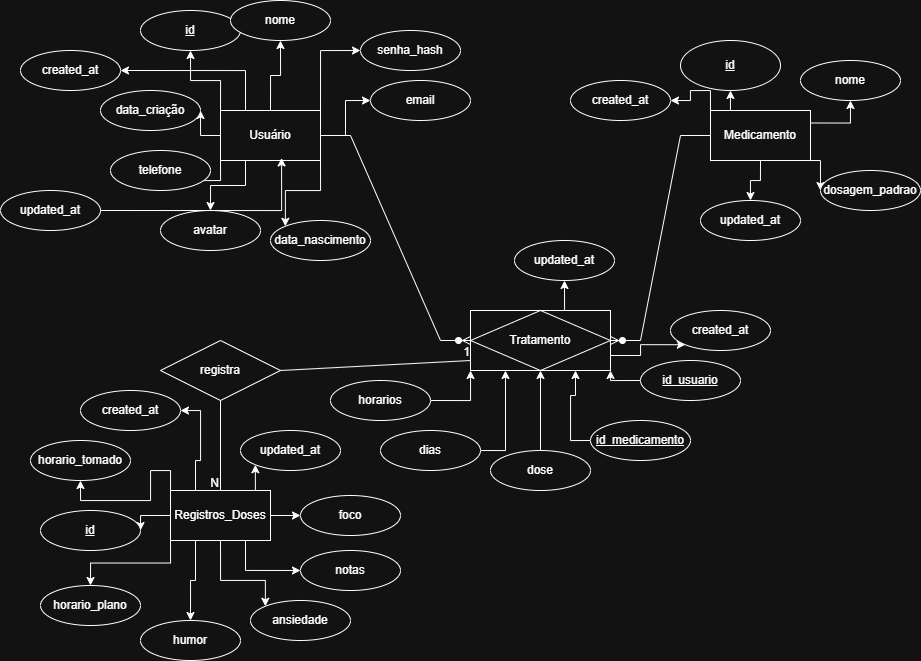

The diagram above was exported from draw.io. Its source (the exported page's mxGraphModel, read from the mxfile embedded in the PNG):
<mxGraphModel dx="1853" dy="679" grid="1" gridSize="10" guides="1" tooltips="1" connect="1" arrows="1" fold="1" page="1" pageScale="1" pageWidth="827" pageHeight="1169" math="0" shadow="0">
  <root>
    <mxCell id="0" />
    <mxCell id="1" parent="0" />
    <mxCell id="DeI8Wx3SMJSAJVJVi3wG-14" edge="1" parent="1" source="DeI8Wx3SMJSAJVJVi3wG-1" style="edgeStyle=orthogonalEdgeStyle;rounded=0;orthogonalLoop=1;jettySize=auto;html=1;exitX=0;exitY=0;exitDx=0;exitDy=0;entryX=0.5;entryY=1;entryDx=0;entryDy=0;" target="DeI8Wx3SMJSAJVJVi3wG-2">
      <mxGeometry relative="1" as="geometry" />
    </mxCell>
    <mxCell id="DeI8Wx3SMJSAJVJVi3wG-15" edge="1" parent="1" source="DeI8Wx3SMJSAJVJVi3wG-1" style="edgeStyle=orthogonalEdgeStyle;rounded=0;orthogonalLoop=1;jettySize=auto;html=1;exitX=0;exitY=0.5;exitDx=0;exitDy=0;entryX=1;entryY=0.5;entryDx=0;entryDy=0;" target="DeI8Wx3SMJSAJVJVi3wG-3">
      <mxGeometry relative="1" as="geometry" />
    </mxCell>
    <mxCell id="DeI8Wx3SMJSAJVJVi3wG-16" edge="1" parent="1" source="DeI8Wx3SMJSAJVJVi3wG-1" style="edgeStyle=orthogonalEdgeStyle;rounded=0;orthogonalLoop=1;jettySize=auto;html=1;exitX=0;exitY=1;exitDx=0;exitDy=0;" target="DeI8Wx3SMJSAJVJVi3wG-6">
      <mxGeometry relative="1" as="geometry" />
    </mxCell>
    <mxCell id="DeI8Wx3SMJSAJVJVi3wG-17" edge="1" parent="1" source="DeI8Wx3SMJSAJVJVi3wG-1" style="edgeStyle=orthogonalEdgeStyle;rounded=0;orthogonalLoop=1;jettySize=auto;html=1;exitX=0.25;exitY=1;exitDx=0;exitDy=0;entryX=0.5;entryY=0;entryDx=0;entryDy=0;" target="DeI8Wx3SMJSAJVJVi3wG-7">
      <mxGeometry relative="1" as="geometry" />
    </mxCell>
    <mxCell id="DeI8Wx3SMJSAJVJVi3wG-18" edge="1" parent="1" source="DeI8Wx3SMJSAJVJVi3wG-1" style="edgeStyle=orthogonalEdgeStyle;rounded=0;orthogonalLoop=1;jettySize=auto;html=1;exitX=0.5;exitY=0;exitDx=0;exitDy=0;entryX=0.5;entryY=1;entryDx=0;entryDy=0;" target="DeI8Wx3SMJSAJVJVi3wG-9">
      <mxGeometry relative="1" as="geometry" />
    </mxCell>
    <mxCell id="DeI8Wx3SMJSAJVJVi3wG-19" edge="1" parent="1" source="DeI8Wx3SMJSAJVJVi3wG-1" style="edgeStyle=orthogonalEdgeStyle;rounded=0;orthogonalLoop=1;jettySize=auto;html=1;exitX=1;exitY=0;exitDx=0;exitDy=0;entryX=0;entryY=0.5;entryDx=0;entryDy=0;" target="DeI8Wx3SMJSAJVJVi3wG-8">
      <mxGeometry relative="1" as="geometry" />
    </mxCell>
    <mxCell id="DeI8Wx3SMJSAJVJVi3wG-20" edge="1" parent="1" source="DeI8Wx3SMJSAJVJVi3wG-1" style="edgeStyle=orthogonalEdgeStyle;rounded=0;orthogonalLoop=1;jettySize=auto;html=1;exitX=1;exitY=0.5;exitDx=0;exitDy=0;entryX=0;entryY=0.5;entryDx=0;entryDy=0;" target="DeI8Wx3SMJSAJVJVi3wG-4">
      <mxGeometry relative="1" as="geometry" />
    </mxCell>
    <mxCell id="DeI8Wx3SMJSAJVJVi3wG-21" edge="1" parent="1" source="DeI8Wx3SMJSAJVJVi3wG-1" style="edgeStyle=orthogonalEdgeStyle;rounded=0;orthogonalLoop=1;jettySize=auto;html=1;exitX=1;exitY=1;exitDx=0;exitDy=0;entryX=0;entryY=0;entryDx=0;entryDy=0;" target="DeI8Wx3SMJSAJVJVi3wG-5">
      <mxGeometry relative="1" as="geometry" />
    </mxCell>
    <mxCell id="DeI8Wx3SMJSAJVJVi3wG-74" edge="1" parent="1" source="DeI8Wx3SMJSAJVJVi3wG-1" style="edgeStyle=orthogonalEdgeStyle;rounded=0;orthogonalLoop=1;jettySize=auto;html=1;exitX=0.25;exitY=0;exitDx=0;exitDy=0;entryX=1;entryY=0.5;entryDx=0;entryDy=0;" target="DeI8Wx3SMJSAJVJVi3wG-70">
      <mxGeometry relative="1" as="geometry" />
    </mxCell>
    <mxCell id="DeI8Wx3SMJSAJVJVi3wG-1" parent="1" style="whiteSpace=wrap;html=1;align=center;" value="Usuário" vertex="1">
      <mxGeometry height="50" width="100" x="120" y="110" as="geometry" />
    </mxCell>
    <mxCell id="DeI8Wx3SMJSAJVJVi3wG-2" parent="1" style="ellipse;whiteSpace=wrap;html=1;align=center;fontStyle=4;" value="id" vertex="1">
      <mxGeometry height="40" width="100" x="40" y="10" as="geometry" />
    </mxCell>
    <mxCell id="DeI8Wx3SMJSAJVJVi3wG-3" parent="1" style="ellipse;whiteSpace=wrap;html=1;align=center;" value="data_criação" vertex="1">
      <mxGeometry height="40" width="100" y="90" as="geometry" />
    </mxCell>
    <mxCell id="DeI8Wx3SMJSAJVJVi3wG-4" parent="1" style="ellipse;whiteSpace=wrap;html=1;align=center;" value="email" vertex="1">
      <mxGeometry height="40" width="100" x="270" y="80" as="geometry" />
    </mxCell>
    <mxCell id="DeI8Wx3SMJSAJVJVi3wG-5" parent="1" style="ellipse;whiteSpace=wrap;html=1;align=center;" value="data_nascimento" vertex="1">
      <mxGeometry height="40" width="100" x="170" y="220" as="geometry" />
    </mxCell>
    <mxCell id="DeI8Wx3SMJSAJVJVi3wG-6" parent="1" style="ellipse;whiteSpace=wrap;html=1;align=center;" value="telefone" vertex="1">
      <mxGeometry height="40" width="100" x="10" y="150" as="geometry" />
    </mxCell>
    <mxCell id="DeI8Wx3SMJSAJVJVi3wG-7" parent="1" style="ellipse;whiteSpace=wrap;html=1;align=center;" value="avatar" vertex="1">
      <mxGeometry height="40" width="100" x="60" y="210" as="geometry" />
    </mxCell>
    <mxCell id="DeI8Wx3SMJSAJVJVi3wG-8" parent="1" style="ellipse;whiteSpace=wrap;html=1;align=center;" value="senha_hash" vertex="1">
      <mxGeometry height="40" width="100" x="260" y="30" as="geometry" />
    </mxCell>
    <mxCell id="DeI8Wx3SMJSAJVJVi3wG-9" parent="1" style="ellipse;whiteSpace=wrap;html=1;align=center;" value="nome" vertex="1">
      <mxGeometry height="40" width="100" x="130" as="geometry" />
    </mxCell>
    <mxCell id="DeI8Wx3SMJSAJVJVi3wG-27" edge="1" parent="1" source="DeI8Wx3SMJSAJVJVi3wG-22" style="edgeStyle=orthogonalEdgeStyle;rounded=0;orthogonalLoop=1;jettySize=auto;html=1;exitX=0.25;exitY=0;exitDx=0;exitDy=0;entryX=0.5;entryY=1;entryDx=0;entryDy=0;" target="DeI8Wx3SMJSAJVJVi3wG-23">
      <mxGeometry relative="1" as="geometry" />
    </mxCell>
    <mxCell id="DeI8Wx3SMJSAJVJVi3wG-29" edge="1" parent="1" source="DeI8Wx3SMJSAJVJVi3wG-22" style="edgeStyle=orthogonalEdgeStyle;rounded=0;orthogonalLoop=1;jettySize=auto;html=1;exitX=1;exitY=0.25;exitDx=0;exitDy=0;entryX=0.5;entryY=1;entryDx=0;entryDy=0;" target="DeI8Wx3SMJSAJVJVi3wG-26">
      <mxGeometry relative="1" as="geometry" />
    </mxCell>
    <mxCell id="DeI8Wx3SMJSAJVJVi3wG-30" edge="1" parent="1" source="DeI8Wx3SMJSAJVJVi3wG-22" style="edgeStyle=orthogonalEdgeStyle;rounded=0;orthogonalLoop=1;jettySize=auto;html=1;exitX=1;exitY=1;exitDx=0;exitDy=0;entryX=0;entryY=0.5;entryDx=0;entryDy=0;" target="DeI8Wx3SMJSAJVJVi3wG-25">
      <mxGeometry relative="1" as="geometry" />
    </mxCell>
    <mxCell id="DeI8Wx3SMJSAJVJVi3wG-75" edge="1" parent="1" source="DeI8Wx3SMJSAJVJVi3wG-22" style="edgeStyle=orthogonalEdgeStyle;rounded=0;orthogonalLoop=1;jettySize=auto;html=1;exitX=0;exitY=0;exitDx=0;exitDy=0;entryX=1;entryY=0.5;entryDx=0;entryDy=0;" target="DeI8Wx3SMJSAJVJVi3wG-72">
      <mxGeometry relative="1" as="geometry" />
    </mxCell>
    <mxCell id="DeI8Wx3SMJSAJVJVi3wG-83" edge="1" parent="1" source="DeI8Wx3SMJSAJVJVi3wG-22" style="edgeStyle=orthogonalEdgeStyle;rounded=0;orthogonalLoop=1;jettySize=auto;html=1;exitX=0.5;exitY=1;exitDx=0;exitDy=0;entryX=0.5;entryY=0;entryDx=0;entryDy=0;" target="DeI8Wx3SMJSAJVJVi3wG-82">
      <mxGeometry relative="1" as="geometry" />
    </mxCell>
    <mxCell id="DeI8Wx3SMJSAJVJVi3wG-22" parent="1" style="whiteSpace=wrap;html=1;align=center;" value="Medicamento" vertex="1">
      <mxGeometry height="50" width="100" x="610" y="110" as="geometry" />
    </mxCell>
    <mxCell id="DeI8Wx3SMJSAJVJVi3wG-23" parent="1" style="ellipse;whiteSpace=wrap;html=1;align=center;fontStyle=4;" value="id" vertex="1">
      <mxGeometry height="50" width="100" x="580" y="40" as="geometry" />
    </mxCell>
    <mxCell id="DeI8Wx3SMJSAJVJVi3wG-25" parent="1" style="ellipse;whiteSpace=wrap;html=1;align=center;" value="dosagem_padrao" vertex="1">
      <mxGeometry height="40" width="100" x="720" y="170" as="geometry" />
    </mxCell>
    <mxCell id="DeI8Wx3SMJSAJVJVi3wG-26" parent="1" style="ellipse;whiteSpace=wrap;html=1;align=center;" value="nome" vertex="1">
      <mxGeometry height="40" width="100" x="700" y="60" as="geometry" />
    </mxCell>
    <mxCell id="DeI8Wx3SMJSAJVJVi3wG-77" edge="1" parent="1" source="DeI8Wx3SMJSAJVJVi3wG-32" style="edgeStyle=orthogonalEdgeStyle;rounded=0;orthogonalLoop=1;jettySize=auto;html=1;exitX=1;exitY=0.75;exitDx=0;exitDy=0;entryX=0;entryY=1;entryDx=0;entryDy=0;" target="DeI8Wx3SMJSAJVJVi3wG-73">
      <mxGeometry relative="1" as="geometry" />
    </mxCell>
    <mxCell id="DeI8Wx3SMJSAJVJVi3wG-84" edge="1" parent="1" source="DeI8Wx3SMJSAJVJVi3wG-32" style="edgeStyle=orthogonalEdgeStyle;rounded=0;orthogonalLoop=1;jettySize=auto;html=1;exitX=0.75;exitY=0;exitDx=0;exitDy=0;entryX=0.5;entryY=1;entryDx=0;entryDy=0;" target="DeI8Wx3SMJSAJVJVi3wG-81">
      <mxGeometry relative="1" as="geometry" />
    </mxCell>
    <mxCell id="DeI8Wx3SMJSAJVJVi3wG-32" parent="1" style="shape=associativeEntity;whiteSpace=wrap;html=1;align=center;" value="Tratamento" vertex="1">
      <mxGeometry height="60" width="140" x="370" y="310" as="geometry" />
    </mxCell>
    <mxCell id="DeI8Wx3SMJSAJVJVi3wG-34" edge="1" parent="1" source="DeI8Wx3SMJSAJVJVi3wG-1" style="edgeStyle=entityRelationEdgeStyle;fontSize=12;html=1;endArrow=ERzeroToMany;endFill=1;rounded=0;exitX=1;exitY=0.5;exitDx=0;exitDy=0;entryX=0;entryY=0.5;entryDx=0;entryDy=0;" target="DeI8Wx3SMJSAJVJVi3wG-32" value="">
      <mxGeometry height="100" relative="1" width="100" as="geometry">
        <mxPoint x="310" y="200" as="sourcePoint" />
        <mxPoint x="450" y="200" as="targetPoint" />
      </mxGeometry>
    </mxCell>
    <mxCell id="DeI8Wx3SMJSAJVJVi3wG-37" edge="1" parent="1" source="DeI8Wx3SMJSAJVJVi3wG-22" style="edgeStyle=entityRelationEdgeStyle;fontSize=12;html=1;endArrow=ERzeroToMany;endFill=1;rounded=0;entryX=1;entryY=0.5;entryDx=0;entryDy=0;exitX=0;exitY=0.5;exitDx=0;exitDy=0;" target="DeI8Wx3SMJSAJVJVi3wG-32" value="">
      <mxGeometry height="100" relative="1" width="100" as="geometry">
        <mxPoint x="500" y="160" as="sourcePoint" />
        <mxPoint x="580" y="300" as="targetPoint" />
      </mxGeometry>
    </mxCell>
    <mxCell id="DeI8Wx3SMJSAJVJVi3wG-45" edge="1" parent="1" source="DeI8Wx3SMJSAJVJVi3wG-38" style="edgeStyle=orthogonalEdgeStyle;rounded=0;orthogonalLoop=1;jettySize=auto;html=1;exitX=0.5;exitY=0;exitDx=0;exitDy=0;entryX=0.5;entryY=1;entryDx=0;entryDy=0;" target="DeI8Wx3SMJSAJVJVi3wG-32">
      <mxGeometry relative="1" as="geometry" />
    </mxCell>
    <mxCell id="DeI8Wx3SMJSAJVJVi3wG-38" parent="1" style="ellipse;whiteSpace=wrap;html=1;align=center;" value="dose" vertex="1">
      <mxGeometry height="40" width="100" x="390" y="450" as="geometry" />
    </mxCell>
    <mxCell id="DeI8Wx3SMJSAJVJVi3wG-44" edge="1" parent="1" source="DeI8Wx3SMJSAJVJVi3wG-39" style="edgeStyle=orthogonalEdgeStyle;rounded=0;orthogonalLoop=1;jettySize=auto;html=1;exitX=1;exitY=0.5;exitDx=0;exitDy=0;entryX=0.25;entryY=1;entryDx=0;entryDy=0;" target="DeI8Wx3SMJSAJVJVi3wG-32">
      <mxGeometry relative="1" as="geometry" />
    </mxCell>
    <mxCell id="DeI8Wx3SMJSAJVJVi3wG-39" parent="1" style="ellipse;whiteSpace=wrap;html=1;align=center;" value="dias" vertex="1">
      <mxGeometry height="40" width="100" x="280" y="430" as="geometry" />
    </mxCell>
    <mxCell id="DeI8Wx3SMJSAJVJVi3wG-46" edge="1" parent="1" source="DeI8Wx3SMJSAJVJVi3wG-40" style="edgeStyle=orthogonalEdgeStyle;rounded=0;orthogonalLoop=1;jettySize=auto;html=1;exitX=0;exitY=0.5;exitDx=0;exitDy=0;entryX=0.75;entryY=1;entryDx=0;entryDy=0;" target="DeI8Wx3SMJSAJVJVi3wG-32">
      <mxGeometry relative="1" as="geometry" />
    </mxCell>
    <mxCell id="DeI8Wx3SMJSAJVJVi3wG-40" parent="1" style="ellipse;whiteSpace=wrap;html=1;align=center;fontStyle=4;" value="id_medicamento" vertex="1">
      <mxGeometry height="40" width="100" x="490" y="420" as="geometry" />
    </mxCell>
    <mxCell id="DeI8Wx3SMJSAJVJVi3wG-47" edge="1" parent="1" source="DeI8Wx3SMJSAJVJVi3wG-41" style="edgeStyle=orthogonalEdgeStyle;rounded=0;orthogonalLoop=1;jettySize=auto;html=1;exitX=0;exitY=0.5;exitDx=0;exitDy=0;entryX=1;entryY=1;entryDx=0;entryDy=0;" target="DeI8Wx3SMJSAJVJVi3wG-32">
      <mxGeometry relative="1" as="geometry" />
    </mxCell>
    <mxCell id="DeI8Wx3SMJSAJVJVi3wG-41" parent="1" style="ellipse;whiteSpace=wrap;html=1;align=center;fontStyle=4;" value="id_usuario" vertex="1">
      <mxGeometry height="40" width="100" x="540" y="360" as="geometry" />
    </mxCell>
    <mxCell id="DeI8Wx3SMJSAJVJVi3wG-43" edge="1" parent="1" source="DeI8Wx3SMJSAJVJVi3wG-42" style="edgeStyle=orthogonalEdgeStyle;rounded=0;orthogonalLoop=1;jettySize=auto;html=1;exitX=1;exitY=0.5;exitDx=0;exitDy=0;entryX=0;entryY=1;entryDx=0;entryDy=0;" target="DeI8Wx3SMJSAJVJVi3wG-32">
      <mxGeometry relative="1" as="geometry" />
    </mxCell>
    <mxCell id="DeI8Wx3SMJSAJVJVi3wG-42" parent="1" style="ellipse;whiteSpace=wrap;html=1;align=center;" value="horarios" vertex="1">
      <mxGeometry height="40" width="100" x="230" y="380" as="geometry" />
    </mxCell>
    <mxCell id="DeI8Wx3SMJSAJVJVi3wG-52" edge="1" parent="1" source="DeI8Wx3SMJSAJVJVi3wG-48" style="edgeStyle=orthogonalEdgeStyle;rounded=0;orthogonalLoop=1;jettySize=auto;html=1;exitX=0;exitY=0;exitDx=0;exitDy=0;entryX=0.5;entryY=1;entryDx=0;entryDy=0;" target="DeI8Wx3SMJSAJVJVi3wG-51">
      <mxGeometry relative="1" as="geometry" />
    </mxCell>
    <mxCell id="DeI8Wx3SMJSAJVJVi3wG-53" edge="1" parent="1" source="DeI8Wx3SMJSAJVJVi3wG-48" style="edgeStyle=orthogonalEdgeStyle;rounded=0;orthogonalLoop=1;jettySize=auto;html=1;exitX=0;exitY=0.5;exitDx=0;exitDy=0;entryX=1;entryY=0.5;entryDx=0;entryDy=0;" target="DeI8Wx3SMJSAJVJVi3wG-49">
      <mxGeometry relative="1" as="geometry" />
    </mxCell>
    <mxCell id="DeI8Wx3SMJSAJVJVi3wG-54" edge="1" parent="1" source="DeI8Wx3SMJSAJVJVi3wG-48" style="edgeStyle=orthogonalEdgeStyle;rounded=0;orthogonalLoop=1;jettySize=auto;html=1;exitX=0;exitY=1;exitDx=0;exitDy=0;entryX=0.5;entryY=0;entryDx=0;entryDy=0;" target="DeI8Wx3SMJSAJVJVi3wG-50">
      <mxGeometry relative="1" as="geometry" />
    </mxCell>
    <mxCell id="DeI8Wx3SMJSAJVJVi3wG-65" edge="1" parent="1" source="DeI8Wx3SMJSAJVJVi3wG-48" style="edgeStyle=orthogonalEdgeStyle;rounded=0;orthogonalLoop=1;jettySize=auto;html=1;exitX=0.25;exitY=1;exitDx=0;exitDy=0;entryX=0.5;entryY=0;entryDx=0;entryDy=0;" target="DeI8Wx3SMJSAJVJVi3wG-61">
      <mxGeometry relative="1" as="geometry" />
    </mxCell>
    <mxCell id="DeI8Wx3SMJSAJVJVi3wG-66" edge="1" parent="1" source="DeI8Wx3SMJSAJVJVi3wG-48" style="edgeStyle=orthogonalEdgeStyle;rounded=0;orthogonalLoop=1;jettySize=auto;html=1;exitX=0.5;exitY=1;exitDx=0;exitDy=0;entryX=0;entryY=0;entryDx=0;entryDy=0;" target="DeI8Wx3SMJSAJVJVi3wG-62">
      <mxGeometry relative="1" as="geometry">
        <Array as="points">
          <mxPoint x="120" y="580" />
          <mxPoint x="165" y="580" />
        </Array>
      </mxGeometry>
    </mxCell>
    <mxCell id="DeI8Wx3SMJSAJVJVi3wG-67" edge="1" parent="1" source="DeI8Wx3SMJSAJVJVi3wG-48" style="edgeStyle=orthogonalEdgeStyle;rounded=0;orthogonalLoop=1;jettySize=auto;html=1;exitX=0.75;exitY=1;exitDx=0;exitDy=0;entryX=0;entryY=0.5;entryDx=0;entryDy=0;" target="DeI8Wx3SMJSAJVJVi3wG-64">
      <mxGeometry relative="1" as="geometry" />
    </mxCell>
    <mxCell id="DeI8Wx3SMJSAJVJVi3wG-68" edge="1" parent="1" source="DeI8Wx3SMJSAJVJVi3wG-48" style="edgeStyle=orthogonalEdgeStyle;rounded=0;orthogonalLoop=1;jettySize=auto;html=1;exitX=1;exitY=0.5;exitDx=0;exitDy=0;entryX=0;entryY=0.5;entryDx=0;entryDy=0;" target="DeI8Wx3SMJSAJVJVi3wG-63">
      <mxGeometry relative="1" as="geometry" />
    </mxCell>
    <mxCell id="DeI8Wx3SMJSAJVJVi3wG-76" edge="1" parent="1" source="DeI8Wx3SMJSAJVJVi3wG-48" style="edgeStyle=orthogonalEdgeStyle;rounded=0;orthogonalLoop=1;jettySize=auto;html=1;exitX=0.25;exitY=0;exitDx=0;exitDy=0;entryX=1;entryY=0.5;entryDx=0;entryDy=0;" target="DeI8Wx3SMJSAJVJVi3wG-71">
      <mxGeometry relative="1" as="geometry" />
    </mxCell>
    <mxCell id="DeI8Wx3SMJSAJVJVi3wG-85" edge="1" parent="1" source="DeI8Wx3SMJSAJVJVi3wG-48" style="edgeStyle=orthogonalEdgeStyle;rounded=0;orthogonalLoop=1;jettySize=auto;html=1;exitX=0.75;exitY=0;exitDx=0;exitDy=0;entryX=0;entryY=1;entryDx=0;entryDy=0;" target="DeI8Wx3SMJSAJVJVi3wG-80">
      <mxGeometry relative="1" as="geometry" />
    </mxCell>
    <mxCell id="DeI8Wx3SMJSAJVJVi3wG-48" parent="1" style="whiteSpace=wrap;html=1;align=center;" value="Registros_Doses" vertex="1">
      <mxGeometry height="50" width="100" x="70" y="490" as="geometry" />
    </mxCell>
    <mxCell id="DeI8Wx3SMJSAJVJVi3wG-49" parent="1" style="ellipse;whiteSpace=wrap;html=1;align=center;fontStyle=4;" value="id" vertex="1">
      <mxGeometry height="40" width="100" x="-60" y="510" as="geometry" />
    </mxCell>
    <mxCell id="DeI8Wx3SMJSAJVJVi3wG-50" parent="1" style="ellipse;whiteSpace=wrap;html=1;align=center;" value="horario_plano" vertex="1">
      <mxGeometry height="40" width="100" x="-60" y="585" as="geometry" />
    </mxCell>
    <mxCell id="DeI8Wx3SMJSAJVJVi3wG-51" parent="1" style="ellipse;whiteSpace=wrap;html=1;align=center;" value="horario_tomado" vertex="1">
      <mxGeometry height="40" width="100" x="-70" y="440" as="geometry" />
    </mxCell>
    <mxCell id="DeI8Wx3SMJSAJVJVi3wG-55" parent="1" style="shape=rhombus;perimeter=rhombusPerimeter;whiteSpace=wrap;html=1;align=center;" value="registra" vertex="1">
      <mxGeometry height="60" width="120" x="60" y="340" as="geometry" />
    </mxCell>
    <mxCell id="DeI8Wx3SMJSAJVJVi3wG-56" edge="1" parent="1" source="DeI8Wx3SMJSAJVJVi3wG-55" style="endArrow=none;html=1;rounded=0;exitX=1;exitY=0.5;exitDx=0;exitDy=0;" value="">
      <mxGeometry relative="1" as="geometry">
        <mxPoint x="210" y="360" as="sourcePoint" />
        <mxPoint x="370" y="360" as="targetPoint" />
      </mxGeometry>
    </mxCell>
    <mxCell id="DeI8Wx3SMJSAJVJVi3wG-57" connectable="0" parent="DeI8Wx3SMJSAJVJVi3wG-56" style="resizable=0;html=1;whiteSpace=wrap;align=right;verticalAlign=bottom;" value="1" vertex="1">
      <mxGeometry relative="1" x="1" as="geometry" />
    </mxCell>
    <mxCell id="DeI8Wx3SMJSAJVJVi3wG-58" edge="1" parent="1" source="DeI8Wx3SMJSAJVJVi3wG-55" style="endArrow=none;html=1;rounded=0;exitX=0.5;exitY=1;exitDx=0;exitDy=0;entryX=0.5;entryY=0;entryDx=0;entryDy=0;" target="DeI8Wx3SMJSAJVJVi3wG-48" value="">
      <mxGeometry relative="1" as="geometry">
        <mxPoint x="10" y="449.5" as="sourcePoint" />
        <mxPoint x="170" y="449.5" as="targetPoint" />
      </mxGeometry>
    </mxCell>
    <mxCell id="DeI8Wx3SMJSAJVJVi3wG-59" connectable="0" parent="DeI8Wx3SMJSAJVJVi3wG-58" style="resizable=0;html=1;whiteSpace=wrap;align=right;verticalAlign=bottom;" value="N" vertex="1">
      <mxGeometry relative="1" x="1" as="geometry" />
    </mxCell>
    <mxCell id="DeI8Wx3SMJSAJVJVi3wG-61" parent="1" style="ellipse;whiteSpace=wrap;html=1;align=center;" value="humor" vertex="1">
      <mxGeometry height="40" width="100" x="40" y="620" as="geometry" />
    </mxCell>
    <mxCell id="DeI8Wx3SMJSAJVJVi3wG-62" parent="1" style="ellipse;whiteSpace=wrap;html=1;align=center;" value="ansiedade" vertex="1">
      <mxGeometry height="40" width="100" x="150" y="600" as="geometry" />
    </mxCell>
    <mxCell id="DeI8Wx3SMJSAJVJVi3wG-63" parent="1" style="ellipse;whiteSpace=wrap;html=1;align=center;" value="foco" vertex="1">
      <mxGeometry height="40" width="100" x="200" y="495" as="geometry" />
    </mxCell>
    <mxCell id="DeI8Wx3SMJSAJVJVi3wG-64" parent="1" style="ellipse;whiteSpace=wrap;html=1;align=center;" value="notas" vertex="1">
      <mxGeometry height="40" width="100" x="200" y="550" as="geometry" />
    </mxCell>
    <mxCell id="DeI8Wx3SMJSAJVJVi3wG-70" parent="1" style="ellipse;whiteSpace=wrap;html=1;align=center;" value="created_at" vertex="1">
      <mxGeometry height="40" width="100" x="-80" y="50" as="geometry" />
    </mxCell>
    <mxCell id="DeI8Wx3SMJSAJVJVi3wG-71" parent="1" style="ellipse;whiteSpace=wrap;html=1;align=center;" value="created_at" vertex="1">
      <mxGeometry height="40" width="100" x="-20" y="390" as="geometry" />
    </mxCell>
    <mxCell id="DeI8Wx3SMJSAJVJVi3wG-72" parent="1" style="ellipse;whiteSpace=wrap;html=1;align=center;" value="created_at" vertex="1">
      <mxGeometry height="40" width="100" x="470" y="80" as="geometry" />
    </mxCell>
    <mxCell id="DeI8Wx3SMJSAJVJVi3wG-73" parent="1" style="ellipse;whiteSpace=wrap;html=1;align=center;" value="created_at" vertex="1">
      <mxGeometry height="40" width="100" x="570" y="310" as="geometry" />
    </mxCell>
    <mxCell id="DeI8Wx3SMJSAJVJVi3wG-78" parent="1" style="ellipse;whiteSpace=wrap;html=1;align=center;" value="updated_at" vertex="1">
      <mxGeometry height="40" width="100" x="-100" y="190" as="geometry" />
    </mxCell>
    <mxCell id="DeI8Wx3SMJSAJVJVi3wG-79" edge="1" parent="1" source="DeI8Wx3SMJSAJVJVi3wG-78" style="edgeStyle=orthogonalEdgeStyle;rounded=0;orthogonalLoop=1;jettySize=auto;html=1;exitX=1;exitY=0.5;exitDx=0;exitDy=0;entryX=0.611;entryY=0.949;entryDx=0;entryDy=0;entryPerimeter=0;" target="DeI8Wx3SMJSAJVJVi3wG-1">
      <mxGeometry relative="1" as="geometry" />
    </mxCell>
    <mxCell id="DeI8Wx3SMJSAJVJVi3wG-80" parent="1" style="ellipse;whiteSpace=wrap;html=1;align=center;" value="updated_at" vertex="1">
      <mxGeometry height="40" width="100" x="140" y="430" as="geometry" />
    </mxCell>
    <mxCell id="DeI8Wx3SMJSAJVJVi3wG-81" parent="1" style="ellipse;whiteSpace=wrap;html=1;align=center;" value="updated_at" vertex="1">
      <mxGeometry height="40" width="100" x="414" y="240" as="geometry" />
    </mxCell>
    <mxCell id="DeI8Wx3SMJSAJVJVi3wG-82" parent="1" style="ellipse;whiteSpace=wrap;html=1;align=center;" value="updated_at" vertex="1">
      <mxGeometry height="40" width="100" x="600" y="200" as="geometry" />
    </mxCell>
  </root>
</mxGraphModel>